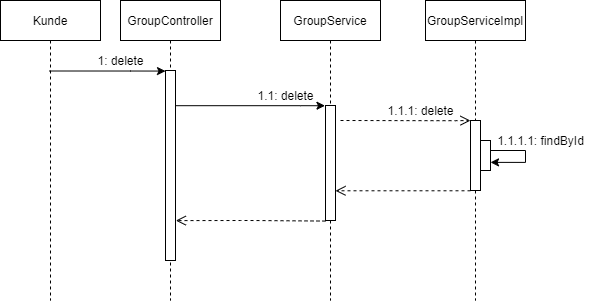

The diagram above was exported from draw.io. Its source (the exported page's mxGraphModel, read from the mxfile embedded in the PNG):
<mxGraphModel dx="1641" dy="449" grid="1" gridSize="10" guides="1" tooltips="1" connect="1" arrows="1" fold="1" page="1" pageScale="1" pageWidth="850" pageHeight="1100" math="0" shadow="0">
  <root>
    <mxCell id="0" />
    <mxCell id="1" parent="0" />
    <mxCell id="3nuBFxr9cyL0pnOWT2aG-1" value="GroupController" style="shape=umlLifeline;perimeter=lifelinePerimeter;container=1;collapsible=0;recursiveResize=0;rounded=0;shadow=0;strokeWidth=1;" parent="1" vertex="1">
      <mxGeometry x="70" y="80" width="100" height="300" as="geometry" />
    </mxCell>
    <mxCell id="3nuBFxr9cyL0pnOWT2aG-2" value="" style="points=[];perimeter=orthogonalPerimeter;rounded=0;shadow=0;strokeWidth=1;" parent="3nuBFxr9cyL0pnOWT2aG-1" vertex="1">
      <mxGeometry x="45" y="70" width="10" height="190" as="geometry" />
    </mxCell>
    <mxCell id="6rXRusnpQmTOZhi-XZ4K-13" value="1: delete" style="text;html=1;align=center;verticalAlign=middle;resizable=0;points=[];autosize=1;strokeColor=none;fillColor=none;" vertex="1" parent="3nuBFxr9cyL0pnOWT2aG-1">
      <mxGeometry x="-30" y="50" width="60" height="20" as="geometry" />
    </mxCell>
    <mxCell id="3nuBFxr9cyL0pnOWT2aG-5" value="GroupService" style="shape=umlLifeline;perimeter=lifelinePerimeter;container=1;collapsible=0;recursiveResize=0;rounded=0;shadow=0;strokeWidth=1;" parent="1" vertex="1">
      <mxGeometry x="230" y="80" width="100" height="300" as="geometry" />
    </mxCell>
    <mxCell id="3nuBFxr9cyL0pnOWT2aG-4" value="" style="points=[];perimeter=orthogonalPerimeter;rounded=0;shadow=0;strokeWidth=1;" parent="3nuBFxr9cyL0pnOWT2aG-5" vertex="1">
      <mxGeometry x="45" y="105" width="10" height="115" as="geometry" />
    </mxCell>
    <mxCell id="6rXRusnpQmTOZhi-XZ4K-19" value="" style="verticalAlign=bottom;endArrow=open;dashed=1;endSize=8;shadow=0;strokeWidth=1;exitX=-0.022;exitY=0.938;exitDx=0;exitDy=0;exitPerimeter=0;entryX=1.034;entryY=0.79;entryDx=0;entryDy=0;entryPerimeter=0;" edge="1" parent="3nuBFxr9cyL0pnOWT2aG-5" target="3nuBFxr9cyL0pnOWT2aG-2">
      <mxGeometry relative="1" as="geometry">
        <mxPoint x="-140" y="220" as="targetPoint" />
        <mxPoint x="45" y="220.56000000000006" as="sourcePoint" />
        <Array as="points">
          <mxPoint x="-29.78" y="220" />
        </Array>
      </mxGeometry>
    </mxCell>
    <mxCell id="6rXRusnpQmTOZhi-XZ4K-28" value="" style="verticalAlign=bottom;endArrow=open;dashed=1;endSize=8;shadow=0;strokeWidth=1;entryX=-0.005;entryY=0.001;entryDx=0;entryDy=0;entryPerimeter=0;exitX=0.967;exitY=0.29;exitDx=0;exitDy=0;exitPerimeter=0;" edge="1" parent="3nuBFxr9cyL0pnOWT2aG-5" target="6rXRusnpQmTOZhi-XZ4K-26">
      <mxGeometry relative="1" as="geometry">
        <mxPoint x="240.3400000000002" y="120.00000000000006" as="targetPoint" />
        <mxPoint x="60.00000000000006" y="119.99999999999994" as="sourcePoint" />
        <Array as="points">
          <mxPoint x="165.32999999999998" y="120.19999999999999" />
        </Array>
      </mxGeometry>
    </mxCell>
    <mxCell id="6rXRusnpQmTOZhi-XZ4K-1" value="GroupServiceImpl" style="shape=umlLifeline;perimeter=lifelinePerimeter;container=1;collapsible=0;recursiveResize=0;rounded=0;shadow=0;strokeWidth=1;" vertex="1" parent="1">
      <mxGeometry x="375" y="80" width="100" height="300" as="geometry" />
    </mxCell>
    <mxCell id="6rXRusnpQmTOZhi-XZ4K-16" value="" style="verticalAlign=bottom;endArrow=open;dashed=1;endSize=8;shadow=0;strokeWidth=1;" edge="1" parent="6rXRusnpQmTOZhi-XZ4K-1" target="3nuBFxr9cyL0pnOWT2aG-4">
      <mxGeometry relative="1" as="geometry">
        <mxPoint x="-55" y="190" as="targetPoint" />
        <mxPoint x="45" y="190.27999999999997" as="sourcePoint" />
      </mxGeometry>
    </mxCell>
    <mxCell id="6rXRusnpQmTOZhi-XZ4K-26" value="" style="points=[];perimeter=orthogonalPerimeter;rounded=0;shadow=0;strokeWidth=1;" vertex="1" parent="6rXRusnpQmTOZhi-XZ4K-1">
      <mxGeometry x="45" y="120" width="10" height="70" as="geometry" />
    </mxCell>
    <mxCell id="6rXRusnpQmTOZhi-XZ4K-29" value="" style="points=[];perimeter=orthogonalPerimeter;rounded=0;shadow=0;strokeWidth=1;" vertex="1" parent="6rXRusnpQmTOZhi-XZ4K-1">
      <mxGeometry x="55" y="140" width="10" height="30" as="geometry" />
    </mxCell>
    <mxCell id="6rXRusnpQmTOZhi-XZ4K-30" style="edgeStyle=orthogonalEdgeStyle;rounded=0;orthogonalLoop=1;jettySize=auto;html=1;entryX=1.002;entryY=0.729;entryDx=0;entryDy=0;entryPerimeter=0;" edge="1" parent="6rXRusnpQmTOZhi-XZ4K-1" source="6rXRusnpQmTOZhi-XZ4K-29" target="6rXRusnpQmTOZhi-XZ4K-29">
      <mxGeometry relative="1" as="geometry">
        <mxPoint x="65" y="162" as="targetPoint" />
        <Array as="points">
          <mxPoint x="100" y="150" />
          <mxPoint x="100" y="162" />
        </Array>
      </mxGeometry>
    </mxCell>
    <mxCell id="6rXRusnpQmTOZhi-XZ4K-7" value="1.1.1: delete" style="text;html=1;align=center;verticalAlign=middle;resizable=0;points=[];autosize=1;strokeColor=none;fillColor=none;" vertex="1" parent="6rXRusnpQmTOZhi-XZ4K-1">
      <mxGeometry x="-45" y="100" width="80" height="20" as="geometry" />
    </mxCell>
    <mxCell id="6rXRusnpQmTOZhi-XZ4K-10" value="Kunde" style="shape=umlLifeline;perimeter=lifelinePerimeter;container=1;collapsible=0;recursiveResize=0;rounded=0;shadow=0;strokeWidth=1;" vertex="1" parent="1">
      <mxGeometry x="-50" y="80" width="100" height="300" as="geometry" />
    </mxCell>
    <mxCell id="6rXRusnpQmTOZhi-XZ4K-12" style="edgeStyle=orthogonalEdgeStyle;rounded=0;orthogonalLoop=1;jettySize=auto;html=1;exitX=0.486;exitY=0.235;exitDx=0;exitDy=0;exitPerimeter=0;entryX=0;entryY=0.003;entryDx=0;entryDy=0;entryPerimeter=0;" edge="1" parent="1" source="6rXRusnpQmTOZhi-XZ4K-10" target="3nuBFxr9cyL0pnOWT2aG-2">
      <mxGeometry relative="1" as="geometry">
        <mxPoint x="20" y="150.04" as="sourcePoint" />
        <mxPoint x="140" y="150" as="targetPoint" />
        <Array as="points">
          <mxPoint x="80" y="151" />
        </Array>
      </mxGeometry>
    </mxCell>
    <mxCell id="6rXRusnpQmTOZhi-XZ4K-15" style="edgeStyle=orthogonalEdgeStyle;rounded=0;orthogonalLoop=1;jettySize=auto;html=1;entryX=-0.052;entryY=0.002;entryDx=0;entryDy=0;entryPerimeter=0;" edge="1" parent="1" source="3nuBFxr9cyL0pnOWT2aG-2" target="3nuBFxr9cyL0pnOWT2aG-4">
      <mxGeometry relative="1" as="geometry">
        <Array as="points">
          <mxPoint x="250" y="185" />
        </Array>
      </mxGeometry>
    </mxCell>
    <mxCell id="6rXRusnpQmTOZhi-XZ4K-4" value="1.1: delete" style="text;html=1;align=center;verticalAlign=middle;resizable=0;points=[];autosize=1;strokeColor=none;fillColor=none;" vertex="1" parent="1">
      <mxGeometry x="200" y="165" width="70" height="20" as="geometry" />
    </mxCell>
    <mxCell id="6rXRusnpQmTOZhi-XZ4K-31" value="1.1.1.1: findById" style="text;html=1;align=center;verticalAlign=middle;resizable=0;points=[];autosize=1;strokeColor=none;fillColor=none;" vertex="1" parent="1">
      <mxGeometry x="440" y="210" width="100" height="20" as="geometry" />
    </mxCell>
  </root>
</mxGraphModel>